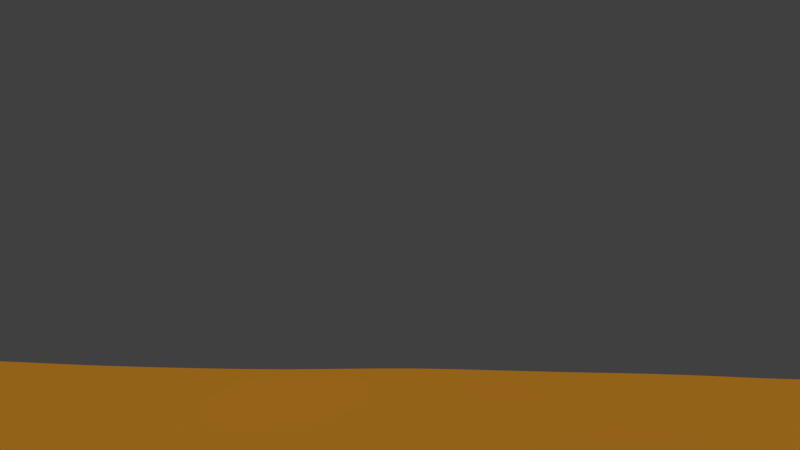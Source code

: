 # Source: graveyard.blend  (saved by Blender 2.78.0; exported with 4.5.12 LTS)
import bpy
from mathutils import Matrix  # noqa: F401  (used for matrix-valued properties, if any)

bpy.ops.wm.read_factory_settings(use_empty=True)
scene = bpy.context.scene
scene.name = 'Scene'

# ---- collections
col_collection_1 = bpy.data.collections.new('Collection 1'); scene.collection.children.link(col_collection_1)
col_collection_1.hide_render = True
col_collection_1.hide_viewport = True
col_collection_2 = bpy.data.collections.new('Collection 2'); scene.collection.children.link(col_collection_2)

# ---- materials (node trees are filled in below, after node groups)
mat_material_001 = bpy.data.materials.new('Material.001')
mat_material_001.alpha_threshold = 0.0
mat_material_001.diffuse_color = (0.7992, 0.8, 0.619, 1.0)
mat_material_001.roughness = 0.5
mat_material_002 = bpy.data.materials.new('Material.002')
mat_material_002.alpha_threshold = 0.0
mat_material_002.roughness = 0.5
mat_material_003 = bpy.data.materials.new('Material.003')
mat_material_003.alpha_threshold = 0.0
mat_material_003.diffuse_color = (0.8, 0.5592, 0.07723, 1.0)
mat_material_003.roughness = 0.5

# ---- material node trees
mat_material_001.use_nodes = True; mat_material_001.node_tree.nodes.clear()
_N = mat_material_001.node_tree.nodes; _L = mat_material_001.node_tree.links
n0 = _N.new('ShaderNodeOutputMaterial'); n0.name = 'Material Output'; n0.location = (300, 300)
n1 = _N.new('ShaderNodeBsdfDiffuse'); n1.name = 'Diffuse BSDF'; n1.location = (10, 300)
n1.inputs[0].default_value = (0.8, 0.2067, 0.01831, 1.0)
_L.new(n1.outputs[0], n0.inputs[0])
n0.is_active_output = True
mat_material_002.use_nodes = True; mat_material_002.node_tree.nodes.clear()
_N = mat_material_002.node_tree.nodes; _L = mat_material_002.node_tree.links
n0 = _N.new('ShaderNodeOutputMaterial'); n0.name = 'Material Output'; n0.location = (300, 300)
n1 = _N.new('ShaderNodeBsdfDiffuse'); n1.name = 'Diffuse BSDF'; n1.location = (10, 300)
n1.inputs[0].default_value = (0.8, 0.3299, 0.02684, 1.0)
_L.new(n1.outputs[0], n0.inputs[0])
n0.is_active_output = True

# ---- world
world_world = bpy.data.worlds.new('World'); scene.world = world_world
world_world.color = (0.05088, 0.05088, 0.05088)
world_world.use_sun_shadow = False
world_world.sun_shadow_jitter_overblur = 0.0
world_world.cycles.sampling_method = 'MANUAL'

# ---- cameras
cam_camera = bpy.data.cameras.new('Camera')
cam_camera.clip_end = 100.0
cam_camera.lens = 35.0
cam_camera.sensor_width = 32.0
cam_camera.sensor_height = 18.0
cam_camera.ortho_scale = 7.314
cam_camera.dof.focus_distance = 0.0

# ---- lights
light_lamp = bpy.data.lights.new('Lamp', 'POINT')
light_lamp.transmission_factor = 0.0
light_lamp.cutoff_distance = 30.0
light_lamp.energy = 100.0
light_lamp.shadow_buffer_clip_start = 1.001
light_lamp.shadow_soft_size = 0.1
light_lamp.shadow_maximum_resolution = 0.006
light_lamp.use_absolute_resolution = True
light_sun = bpy.data.lights.new('Sun', 'SUN')
light_sun.transmission_factor = 0.0
light_sun.angle = 0.1993
light_sun.energy = 1.0
light_sun.shadow_buffer_clip_start = 0.5
light_sun.shadow_soft_size = 0.1
light_sun.shadow_cascade_max_distance = 1000.0

# ---- meshes
me_plane_005 = bpy.data.meshes.new('Plane.005')
me_plane_005.from_pydata([(-0.2444, 6.618, 0.0), (0.2444, 6.618, 0.0), (-0.2444, 10.43, 0.0), (0.2444, 10.43, 0.0), (-0.08147, 6.618, 0.0), (0.08147, 6.618, 0.0), (0.08147, 10.07, 0.0), (-0.08147, 10.07, 0.0), (-0.2444, 6.944, 0.0), (-0.2444, 6.781, 0.0), (0.2444, 6.781, 0.0), (0.2444, 6.944, 0.0), (-0.08147, 6.781, 0.0), (-0.08147, 6.944, 0.0), (0.08147, 6.781, 0.0), (0.08147, 6.944, 0.0), (-2.994, 6.618, 0.0), (-2.994, 6.944, 0.0), (-2.691, 6.781, 0.0), (2.854, 6.618, 0.0), (2.433, 6.781, 0.0), (2.854, 6.944, 0.0), (-0.2444, 2.36, 0.0), (0.2444, 2.36, 0.0), (-0.08147, 2.36, 0.0), (0.08147, 2.36, 0.0), (-0.2444, 2.176, 0.0), (0.2444, 2.176, 0.0), (-0.08147, 2.176, 0.0), (0.08147, 2.176, 0.0), (-1.086, 1.721, 0.0), (1.086, 1.721, 0.0), (-0.3619, 1.721, 0.0), (0.3619, 1.721, 0.0), (-1.086, 0.3225, 0.0), (1.086, 0.3225, 0.0), (-0.3619, 0.3225, 0.0), (0.3619, 0.3225, 0.0), (-1.939, 0.196, 0.0), (1.939, 0.196, 0.0), (-0.6464, 0.196, 0.0), (0.6464, 0.196, 0.0), (-1.939, -4.768e-07, 0.0), (1.939, -4.768e-07, 0.0), (-0.6464, -4.768e-07, 0.0), (0.6464, -4.768e-07, 0.0), (-0.2444, 6.781, 0.6747), (-0.2444, 6.618, 0.6747), (0.08147, 6.618, 0.6747), (0.2444, 6.618, 0.6747), (0.2444, 6.944, 0.6747), (0.2444, 10.43, 0.6747), (-0.08147, 10.07, 0.6747), (-0.2444, 10.43, 0.6747), (-0.08147, 6.618, 0.6747), (0.08147, 10.07, 0.6747), (-0.08147, 6.944, 0.6747), (0.08147, 6.944, 0.6747), (-0.2444, 6.944, 0.6747), (0.2444, 6.781, 0.6747), (-0.08147, 6.781, 0.6747), (0.08147, 6.781, 0.6747), (-2.691, 6.781, 0.6747), (-2.994, 6.618, 0.6747), (-2.994, 6.944, 0.6747), (2.854, 6.618, 0.6747), (2.433, 6.781, 0.6747), (2.854, 6.944, 0.6747), (0.08147, 2.36, 0.6747), (0.2444, 2.36, 0.6747), (-0.2444, 2.36, 0.6747), (-0.08147, 2.36, 0.6747), (0.08147, 2.176, 0.6747), (0.2444, 2.176, 0.6747), (-0.2444, 2.176, 0.6747), (-0.08147, 2.176, 0.6747), (0.3619, 1.721, 0.6747), (1.086, 1.721, 0.6747), (-1.086, 1.721, 0.6747), (-0.3619, 1.721, 0.6747), (0.3619, 0.3225, 0.6747), (1.086, 0.3225, 0.6747), (-1.086, 0.3225, 0.6747), (-0.3619, 0.3225, 0.6747), (0.6464, 0.196, 0.6747), (1.939, 0.196, 0.6747), (-1.939, 0.196, 0.6747), (-0.6464, 0.196, 0.6747), (0.6464, -4.768e-07, 0.6747), (1.939, -4.768e-07, 0.6747), (-1.939, -4.768e-07, 0.6747), (-0.6464, -4.768e-07, 0.6747)], [], [(15, 6, 3, 11), (8, 2, 7, 13), (13, 7, 6, 15), (4, 12, 14, 5), (12, 13, 15, 14), (0, 9, 12, 4), (9, 8, 13, 12), (5, 14, 10, 1), (14, 15, 11, 10), (9, 18, 17, 8), (0, 16, 18, 9), (11, 21, 20, 10), (10, 20, 19, 1), (5, 25, 24, 4), (4, 24, 22, 0), (1, 23, 25, 5), (25, 29, 28, 24), (24, 28, 26, 22), (23, 27, 29, 25), (29, 33, 32, 28), (28, 32, 30, 26), (27, 31, 33, 29), (33, 37, 36, 32), (32, 36, 34, 30), (31, 35, 37, 33), (37, 41, 40, 36), (36, 40, 38, 34), (35, 39, 41, 37), (41, 45, 44, 40), (40, 44, 42, 38), (39, 43, 45, 41), (57, 50, 51, 55), (58, 56, 52, 53), (56, 57, 55, 52), (54, 48, 61, 60), (60, 61, 57, 56), (47, 54, 60, 46), (46, 60, 56, 58), (48, 49, 59, 61), (61, 59, 50, 57), (46, 58, 64, 62), (47, 46, 62, 63), (50, 59, 66, 67), (59, 49, 65, 66), (48, 54, 71, 68), (54, 47, 70, 71), (49, 48, 68, 69), (68, 71, 75, 72), (71, 70, 74, 75), (69, 68, 72, 73), (72, 75, 79, 76), (75, 74, 78, 79), (73, 72, 76, 77), (76, 79, 83, 80), (79, 78, 82, 83), (77, 76, 80, 81), (80, 83, 87, 84), (83, 82, 86, 87), (81, 80, 84, 85), (84, 87, 91, 88), (87, 86, 90, 91), (85, 84, 88, 89), (3, 6, 55, 51), (1, 19, 65, 49), (30, 34, 82, 78), (27, 23, 69, 73), (38, 42, 90, 86), (6, 7, 52, 55), (35, 31, 77, 81), (43, 39, 85, 89), (2, 8, 58, 53), (18, 16, 63, 62), (17, 18, 62, 64), (0, 22, 70, 47), (26, 30, 78, 74), (23, 1, 49, 69), (34, 38, 86, 82), (8, 17, 64, 58), (31, 27, 73, 77), (39, 35, 81, 85), (16, 0, 47, 63), (45, 43, 89, 88), (11, 3, 51, 50), (19, 20, 66, 65), (42, 44, 91, 90), (7, 2, 53, 52), (20, 21, 67, 66), (44, 45, 88, 91), (21, 11, 50, 67), (22, 26, 74, 70)])
me_plane_005.materials.append(mat_material_001)
me_plane_005.use_remesh_preserve_volume = False
me_plane_005.use_remesh_preserve_attributes = False
me_plane_005.use_mirror_vertex_groups = False
me_plane_005.update()
me_plane_004 = bpy.data.meshes.new('Plane.004')
me_plane_004.from_pydata([(-0.2064, 5.413, 5.978e-05), (0.2825, 5.413, 5.978e-05), (-0.2064, 9.225, 5.978e-05), (0.2825, 9.225, 5.978e-05), (-0.04341, 5.413, 5.978e-05), (0.1195, 5.413, 5.978e-05), (0.1195, 9.225, 5.978e-05), (-0.04341, 9.225, 5.978e-05), (-0.2064, 5.739, 5.978e-05), (-0.2064, 5.602, 5.978e-05), (0.2825, 5.602, 5.978e-05), (0.2825, 5.739, 5.978e-05), (-0.04341, 5.602, 5.978e-05), (-0.04341, 5.739, 5.978e-05), (0.1195, 5.602, 5.978e-05), (0.1195, 5.739, 5.978e-05), (-2.538, 5.413, 5.978e-05), (-2.538, 5.739, 5.978e-05), (-2.538, 5.602, 5.978e-05), (2.521, 5.413, 5.978e-05), (2.521, 5.602, 5.978e-05), (2.521, 5.739, 5.978e-05), (-0.2064, 0.9707, 5.978e-05), (0.2825, 0.9707, 5.978e-05), (-0.04341, 0.9707, 5.978e-05), (0.1195, 0.9707, 5.978e-05), (-0.2064, 0.9707, 5.978e-05), (0.2825, 0.9707, 5.978e-05), (-0.04341, 0.9707, 5.978e-05), (0.1195, 0.9707, 5.978e-05), (-1.047, 0.5158, 5.978e-05), (1.124, 0.5158, 5.978e-05), (-1.047, 0.342, 5.978e-05), (1.124, 0.342, 5.978e-05), (-1.901, 0.2154, 5.978e-05), (1.977, 0.2154, 5.978e-05), (-1.901, 0.01948, 5.978e-05), (1.977, 0.01948, 5.978e-05), (-0.6084, 0.01948, 5.978e-05), (0.6845, 0.01948, 5.978e-05), (-0.2064, 5.542, 5.978e-05), (0.2825, 5.542, 5.978e-05), (-0.04341, 5.542, 5.978e-05), (0.1195, 5.542, 5.978e-05), (-2.538, 5.542, 5.978e-05), (2.521, 5.542, 5.978e-05), (-0.2064, 5.542, 0.7076), (-0.2064, 5.413, 0.7076), (0.1195, 5.413, 0.7076), (0.2825, 5.413, 0.7076), (0.2825, 5.739, 0.7076), (0.2825, 9.225, 0.7076), (-0.04341, 9.225, 0.7076), (-0.2064, 9.225, 0.7076), (-0.04341, 5.413, 0.7076), (0.1195, 9.225, 0.7076), (-0.04341, 5.739, 0.7076), (0.1195, 5.739, 0.7076), (-0.2064, 5.739, 0.7076), (-0.2064, 5.602, 0.7076), (0.2825, 5.602, 0.7076), (-0.04341, 5.602, 0.7076), (0.1195, 5.602, 0.7076), (-2.538, 5.542, 0.7076), (-2.538, 5.413, 0.7076), (-2.538, 5.739, 0.7076), (-2.538, 5.602, 0.7076), (2.521, 5.602, 0.7076), (2.521, 5.739, 0.7076), (2.521, 5.413, 0.7076), (0.1195, 0.9707, 0.7076), (0.2825, 0.9707, 0.7076), (-0.2064, 0.9707, 0.7076), (-0.04341, 0.9707, 0.7076), (0.1195, 0.9707, 0.7076), (0.2825, 0.9707, 0.7076), (-0.2064, 0.9707, 0.7076), (-0.04341, 0.9707, 0.7076), (0.3999, 0.5158, 0.7076), (1.124, 0.5158, 0.7076), (-1.047, 0.5158, 0.7076), (-0.3238, 0.5158, 0.7076), (0.3999, 0.342, 0.7076), (1.124, 0.342, 0.7076), (-1.047, 0.342, 0.7076), (-0.3238, 0.342, 0.7076), (0.6845, 0.2154, 0.7076), (1.977, 0.2154, 0.7076), (-1.901, 0.2154, 0.7076), (-0.6084, 0.2154, 0.7076), (0.6845, 0.01948, 0.7076), (1.977, 0.01948, 0.7076), (-1.901, 0.01948, 0.7076), (-0.6084, 0.01948, 0.7076), (0.2825, 5.542, 0.7076), (-0.04341, 5.542, 0.7076), (0.1195, 5.542, 0.7076), (2.521, 5.542, 0.7076)], [], [(35, 33, 83, 87), (27, 29, 74, 75), (2, 8, 58, 53), (40, 44, 63, 46), (31, 27, 75, 79), (18, 9, 59, 66), (32, 34, 88, 84), (23, 1, 49, 71), (6, 15, 57, 55), (45, 41, 94, 97), (26, 30, 80, 76), (25, 24, 28, 29), (24, 22, 26, 28), (23, 25, 29, 27), (17, 18, 66, 65), (0, 22, 72, 47), (13, 7, 52, 56), (19, 45, 97, 69), (44, 16, 64, 63), (24, 4, 54, 73), (3, 6, 55, 51), (5, 25, 70, 48), (4, 5, 48, 54), (14, 10, 60, 62), (22, 24, 73, 72), (7, 2, 53, 52), (37, 35, 87, 91), (9, 12, 61, 59), (33, 31, 79, 83), (57, 50, 51, 55), (58, 56, 52, 53), (47, 46, 63, 64), (61, 62, 57, 56), (59, 61, 56, 58), (62, 60, 50, 57), (59, 58, 65, 66), (50, 60, 67, 68), (94, 49, 69, 97), (54, 47, 72, 73), (49, 48, 70, 71), (74, 77, 81, 78), (77, 76, 80, 81), (75, 74, 78, 79), (78, 81, 85, 82), (81, 80, 84, 85), (79, 78, 82, 83), (82, 85, 89, 86), (85, 84, 88, 89), (83, 82, 86, 87), (86, 89, 93, 90), (89, 88, 92, 93), (87, 86, 90, 91), (48, 49, 94, 96), (47, 54, 95, 46), (54, 48, 96, 95), (8, 17, 65, 58), (41, 43, 96, 94), (28, 26, 76, 77), (39, 37, 91, 90), (16, 0, 47, 64), (42, 40, 46, 95), (29, 28, 77, 74), (36, 38, 93, 92), (20, 21, 68, 67), (43, 42, 95, 96), (38, 39, 90, 93), (21, 11, 50, 68), (10, 20, 67, 60), (12, 14, 62, 61), (1, 19, 69, 49), (30, 32, 84, 80), (15, 13, 56, 57), (34, 36, 92, 88), (11, 3, 51, 50), (25, 23, 71, 70)])
_ca = me_plane_004.color_attributes.new('Col', 'BYTE_COLOR', 'CORNER')
_ca.data.foreach_set('color', [1.0, 1.0, 1.0, 1.0, 1.0, 1.0, 1.0, 1.0, 1.0, 1.0, 1.0, 1.0, 1.0, 1.0, 1.0, 1.0, 1.0, 1.0, 1.0, 1.0, 1.0, 1.0, 1.0, 1.0, 1.0, 1.0, 1.0, 1.0, 1.0, 1.0, 1.0, 1.0, 1.0, 1.0, 1.0, 1.0, 1.0, 1.0, 1.0, 1.0, 1.0, 1.0, 1.0, 1.0, 1.0, 1.0, 1.0, 1.0, 1.0, 1.0, 1.0, 1.0, 1.0, 1.0, 1.0, 1.0, 1.0, 1.0, 1.0, 1.0, 1.0, 1.0, 1.0, 1.0, 1.0, 1.0, 1.0, 1.0, 1.0, 1.0, 1.0, 1.0, 1.0, 1.0, 1.0, 1.0, 1.0, 1.0, 1.0, 1.0, 1.0, 1.0, 1.0, 1.0, 1.0, 1.0, 1.0, 1.0, 1.0, 1.0, 1.0, 1.0, 1.0, 1.0, 1.0, 1.0, 1.0, 1.0, 1.0, 1.0, 1.0, 1.0, 1.0, 1.0, 1.0, 1.0, 1.0, 1.0, 1.0, 1.0, 1.0, 1.0, 1.0, 1.0, 1.0, 1.0, 1.0, 1.0, 1.0, 1.0, 1.0, 1.0, 1.0, 1.0, 1.0, 1.0, 1.0, 1.0, 1.0, 1.0, 1.0, 1.0, 1.0, 1.0, 1.0, 1.0, 1.0, 1.0, 1.0, 1.0, 1.0, 1.0, 1.0, 1.0, 1.0, 1.0, 1.0, 1.0, 1.0, 1.0, 1.0, 1.0, 1.0, 1.0, 1.0, 1.0, 1.0, 1.0, 1.0, 1.0, 1.0, 1.0, 1.0, 1.0, 1.0, 1.0, 1.0, 1.0, 1.0, 1.0, 1.0, 1.0, 1.0, 1.0, 1.0, 1.0, 1.0, 1.0, 1.0, 1.0, 1.0, 1.0, 1.0, 1.0, 1.0, 1.0, 1.0, 1.0, 1.0, 1.0, 1.0, 1.0, 1.0, 1.0, 1.0, 1.0, 1.0, 1.0, 1.0, 1.0, 1.0, 1.0, 1.0, 1.0, 1.0, 1.0, 1.0, 1.0, 1.0, 1.0, 1.0, 1.0, 1.0, 1.0, 1.0, 1.0, 1.0, 1.0, 1.0, 1.0, 1.0, 1.0, 1.0, 1.0, 1.0, 1.0, 1.0, 1.0, 1.0, 1.0, 1.0, 1.0, 1.0, 1.0, 1.0, 1.0, 1.0, 1.0, 1.0, 1.0, 1.0, 1.0, 1.0, 1.0, 1.0, 1.0, 1.0, 1.0, 1.0, 1.0, 1.0, 1.0, 1.0, 1.0, 1.0, 1.0, 1.0, 1.0, 1.0, 1.0, 1.0, 1.0, 1.0, 1.0, 1.0, 1.0, 1.0, 1.0, 1.0, 1.0, 1.0, 1.0, 1.0, 1.0, 1.0, 1.0, 1.0, 1.0, 1.0, 1.0, 1.0, 1.0, 1.0, 1.0, 1.0, 1.0, 1.0, 1.0, 1.0, 1.0, 1.0, 1.0, 1.0, 1.0, 1.0, 1.0, 1.0, 1.0, 1.0, 1.0, 1.0, 1.0, 1.0, 1.0, 1.0, 1.0, 1.0, 1.0, 1.0, 1.0, 1.0, 1.0, 1.0, 1.0, 1.0, 1.0, 1.0, 1.0, 1.0, 1.0, 1.0, 1.0, 1.0, 1.0, 1.0, 1.0, 1.0, 1.0, 1.0, 1.0, 1.0, 1.0, 1.0, 1.0, 1.0, 1.0, 1.0, 1.0, 1.0, 1.0, 1.0, 1.0, 1.0, 1.0, 1.0, 1.0, 1.0, 1.0, 1.0, 1.0, 1.0, 1.0, 1.0, 1.0, 1.0, 1.0, 1.0, 1.0, 1.0, 1.0, 1.0, 1.0, 1.0, 1.0, 1.0, 1.0, 1.0, 1.0, 1.0, 1.0, 1.0, 1.0, 1.0, 1.0, 1.0, 1.0, 1.0, 1.0, 1.0, 1.0, 1.0, 1.0, 1.0, 1.0, 1.0, 1.0, 1.0, 1.0, 1.0, 1.0, 1.0, 1.0, 1.0, 1.0, 1.0, 1.0, 1.0, 1.0, 1.0, 1.0, 1.0, 1.0, 1.0, 1.0, 1.0, 1.0, 1.0, 1.0, 1.0, 1.0, 1.0, 1.0, 1.0, 1.0, 1.0, 1.0, 1.0, 1.0, 1.0, 1.0, 1.0, 1.0, 1.0, 1.0, 1.0, 1.0, 1.0, 1.0, 1.0, 1.0, 1.0, 1.0, 1.0, 1.0, 1.0, 1.0, 1.0, 1.0, 1.0, 1.0, 1.0, 1.0, 1.0, 1.0, 1.0, 1.0, 1.0, 1.0, 1.0, 1.0, 1.0, 1.0, 1.0, 1.0, 1.0, 1.0, 1.0, 1.0, 1.0, 1.0, 1.0, 1.0, 1.0, 1.0, 1.0, 1.0, 1.0, 1.0, 1.0, 1.0, 1.0, 1.0, 1.0, 1.0, 1.0, 1.0, 1.0, 1.0, 1.0, 1.0, 1.0, 1.0, 1.0, 1.0, 1.0, 1.0, 1.0, 1.0, 1.0, 1.0, 1.0, 1.0, 1.0, 1.0, 1.0, 1.0, 1.0, 1.0, 1.0, 1.0, 1.0, 1.0, 1.0, 1.0, 1.0, 1.0, 1.0, 1.0, 1.0, 1.0, 1.0, 1.0, 1.0, 1.0, 1.0, 1.0, 1.0, 1.0, 1.0, 1.0, 1.0, 1.0, 1.0, 1.0, 1.0, 1.0, 1.0, 1.0, 1.0, 1.0, 1.0, 1.0, 1.0, 1.0, 1.0, 1.0, 1.0, 1.0, 1.0, 1.0, 1.0, 1.0, 1.0, 1.0, 1.0, 1.0, 1.0, 1.0, 1.0, 1.0, 1.0, 1.0, 1.0, 1.0, 1.0, 1.0, 1.0, 1.0, 1.0, 1.0, 1.0, 1.0, 1.0, 1.0, 1.0, 1.0, 1.0, 1.0, 1.0, 1.0, 1.0, 1.0, 1.0, 1.0, 1.0, 1.0, 1.0, 1.0, 1.0, 1.0, 1.0, 1.0, 1.0, 1.0, 1.0, 1.0, 1.0, 1.0, 1.0, 1.0, 1.0, 1.0, 1.0, 1.0, 1.0, 1.0, 1.0, 1.0, 1.0, 1.0, 1.0, 1.0, 1.0, 1.0, 1.0, 1.0, 1.0, 1.0, 1.0, 1.0, 1.0, 1.0, 1.0, 1.0, 1.0, 1.0, 1.0, 1.0, 1.0, 1.0, 1.0, 1.0, 1.0, 1.0, 1.0, 1.0, 1.0, 1.0, 1.0, 1.0, 1.0, 1.0, 1.0, 1.0, 1.0, 1.0, 1.0, 1.0, 1.0, 1.0, 1.0, 1.0, 1.0, 1.0, 1.0, 1.0, 1.0, 1.0, 1.0, 1.0, 1.0, 1.0, 1.0, 1.0, 1.0, 1.0, 1.0, 1.0, 1.0, 1.0, 1.0, 1.0, 1.0, 1.0, 1.0, 1.0, 1.0, 1.0, 1.0, 1.0, 1.0, 1.0, 1.0, 1.0, 1.0, 1.0, 1.0, 1.0, 1.0, 1.0, 1.0, 1.0, 1.0, 1.0, 1.0, 1.0, 1.0, 1.0, 1.0, 1.0, 1.0, 1.0, 1.0, 1.0, 1.0, 1.0, 1.0, 1.0, 1.0, 1.0, 1.0, 1.0, 1.0, 1.0, 1.0, 1.0, 1.0, 1.0, 1.0, 1.0, 1.0, 1.0, 1.0, 1.0, 1.0, 1.0, 1.0, 1.0, 1.0, 1.0, 1.0, 1.0, 1.0, 1.0, 1.0, 1.0, 1.0, 1.0, 1.0, 1.0, 1.0, 1.0, 1.0, 1.0, 1.0, 1.0, 1.0, 1.0, 1.0, 1.0, 1.0, 1.0, 1.0, 1.0, 1.0, 1.0, 1.0, 1.0, 1.0, 1.0, 1.0, 1.0, 1.0, 1.0, 1.0, 1.0, 1.0, 1.0, 1.0, 1.0, 1.0, 1.0, 1.0, 1.0, 1.0, 1.0, 1.0, 1.0, 1.0, 1.0, 1.0, 1.0, 1.0, 1.0, 1.0, 1.0, 1.0, 1.0, 1.0, 1.0, 1.0, 1.0, 1.0, 1.0, 1.0, 1.0, 1.0, 1.0, 1.0, 1.0, 1.0, 1.0, 1.0, 1.0, 1.0, 1.0, 1.0, 1.0, 1.0, 1.0, 1.0, 1.0, 1.0, 1.0, 1.0, 1.0, 1.0, 1.0, 1.0, 1.0, 1.0, 1.0, 1.0, 1.0, 1.0, 1.0, 1.0, 1.0, 1.0, 1.0, 1.0, 1.0, 1.0, 1.0, 1.0, 1.0, 1.0, 1.0, 1.0, 1.0, 1.0, 1.0, 1.0, 1.0, 1.0, 1.0, 1.0, 1.0, 1.0, 1.0, 1.0, 1.0, 1.0, 1.0, 1.0, 1.0, 1.0, 1.0, 1.0, 1.0, 1.0, 1.0, 1.0, 1.0, 1.0, 1.0, 1.0, 1.0, 1.0, 1.0, 1.0, 1.0, 1.0, 1.0, 1.0, 1.0, 1.0, 1.0, 1.0, 1.0, 1.0, 1.0, 1.0, 1.0, 1.0, 1.0, 1.0, 1.0, 1.0, 1.0, 1.0, 1.0, 1.0, 1.0, 1.0, 1.0, 1.0, 1.0, 1.0, 1.0, 1.0, 1.0, 1.0, 1.0, 1.0, 1.0, 1.0, 1.0, 1.0, 1.0, 1.0, 1.0, 1.0, 1.0, 1.0, 1.0, 1.0, 1.0, 1.0, 1.0, 1.0, 1.0, 1.0, 1.0, 1.0, 1.0, 1.0, 1.0, 1.0, 1.0, 1.0, 1.0, 1.0, 1.0, 1.0, 1.0, 1.0, 1.0, 1.0, 1.0, 1.0, 1.0, 1.0, 1.0, 1.0, 1.0, 1.0, 1.0, 1.0, 1.0, 1.0, 1.0, 1.0, 1.0, 1.0, 1.0, 1.0, 1.0, 1.0, 1.0, 1.0, 1.0, 1.0, 1.0, 1.0, 1.0, 1.0, 1.0, 1.0, 1.0, 1.0, 1.0, 1.0, 1.0, 1.0, 1.0, 1.0, 1.0, 1.0, 1.0, 1.0, 1.0, 1.0, 1.0, 1.0, 1.0, 1.0, 1.0, 1.0, 1.0, 1.0, 1.0, 1.0, 1.0, 1.0, 1.0, 1.0, 1.0, 1.0, 1.0, 1.0, 1.0, 1.0, 1.0, 1.0, 1.0, 1.0, 1.0, 1.0, 1.0, 1.0, 1.0, 1.0, 1.0, 1.0, 1.0, 1.0, 1.0, 1.0, 1.0, 1.0, 1.0, 1.0, 1.0, 1.0, 1.0, 1.0, 1.0, 1.0, 1.0, 1.0, 1.0, 1.0, 1.0, 1.0, 1.0, 1.0, 1.0, 1.0, 1.0, 1.0, 1.0, 1.0, 1.0, 1.0, 1.0, 1.0, 1.0, 1.0, 1.0, 1.0, 1.0, 1.0, 1.0, 1.0, 1.0, 1.0, 1.0, 1.0, 1.0, 1.0, 1.0, 1.0, 1.0, 1.0, 1.0, 1.0, 1.0, 1.0, 1.0, 1.0, 1.0, 1.0, 1.0, 1.0, 1.0, 1.0, 1.0, 1.0, 1.0, 1.0, 1.0, 1.0, 1.0, 1.0, 1.0, 1.0, 1.0, 1.0, 1.0, 1.0, 1.0, 1.0, 1.0, 1.0, 1.0, 1.0, 1.0, 1.0, 1.0, 1.0, 1.0, 1.0, 1.0, 1.0, 1.0, 1.0, 1.0, 1.0, 1.0, 1.0, 1.0, 1.0, 1.0, 1.0, 1.0, 1.0, 1.0, 1.0, 1.0, 1.0, 1.0, 1.0, 1.0, 1.0, 1.0, 1.0, 1.0, 1.0, 1.0, 1.0, 1.0, 1.0, 1.0, 1.0, 1.0, 1.0, 1.0, 1.0, 1.0, 1.0, 1.0, 1.0, 1.0, 1.0, 1.0, 1.0, 1.0, 1.0, 1.0, 1.0, 1.0, 1.0, 1.0, 1.0, 1.0, 1.0, 1.0, 1.0, 1.0, 1.0, 1.0, 1.0, 1.0, 1.0, 1.0, 1.0, 1.0, 1.0, 1.0, 1.0, 1.0, 1.0, 1.0, 1.0, 1.0, 1.0, 1.0, 1.0, 1.0, 1.0, 1.0, 1.0, 1.0, 1.0, 1.0, 1.0, 1.0, 1.0, 1.0, 1.0, 1.0, 1.0, 1.0, 1.0, 1.0, 1.0, 1.0, 1.0, 1.0, 1.0, 1.0, 1.0, 1.0, 1.0, 1.0, 1.0, 1.0, 1.0, 1.0])
me_plane_004.materials.append(mat_material_001)
me_plane_004.use_remesh_preserve_volume = False
me_plane_004.use_remesh_preserve_attributes = False
me_plane_004.use_mirror_vertex_groups = False
me_plane_004.update()
me_plane_003 = bpy.data.meshes.new('Plane.003')
me_plane_003.from_pydata([(-0.2064, 6.127, 5.978e-05), (0.2825, 6.127, 5.978e-05), (-0.2064, 9.939, 5.978e-05), (0.2825, 9.939, 5.978e-05), (-0.04341, 6.127, 5.978e-05), (0.1195, 6.127, 5.978e-05), (0.1195, 9.939, 5.978e-05), (-0.04341, 9.939, 5.978e-05), (-0.2064, 6.453, 5.978e-05), (-0.2064, 6.316, 5.978e-05), (0.2825, 6.316, 5.978e-05), (0.2825, 6.453, 5.978e-05), (-0.04341, 6.316, 5.978e-05), (-0.04341, 6.453, 5.978e-05), (0.1195, 6.316, 5.978e-05), (0.1195, 6.453, 5.978e-05), (-3.273, 6.127, 5.978e-05), (-3.273, 6.453, 5.978e-05), (-3.273, 6.316, 5.978e-05), (3.052, 6.127, 5.978e-05), (3.052, 6.316, 5.978e-05), (3.052, 6.453, 5.978e-05), (-0.2064, 1.685, 5.978e-05), (0.2825, 1.685, 5.978e-05), (-0.04341, 1.685, 5.978e-05), (0.1195, 1.685, 5.978e-05), (-0.2064, 1.685, 5.978e-05), (0.2825, 1.685, 5.978e-05), (-0.04341, 1.685, 5.978e-05), (0.1195, 1.685, 5.978e-05), (-1.047, 1.23, 5.978e-05), (1.124, 1.23, 5.978e-05), (-1.047, 0.342, 5.978e-05), (1.124, 0.342, 5.978e-05), (-1.901, 0.2154, 5.978e-05), (1.977, 0.2154, 5.978e-05), (-1.901, 0.01948, 5.978e-05), (1.977, 0.01948, 5.978e-05), (-0.6084, 0.01948, 5.978e-05), (0.6845, 0.01948, 5.978e-05), (-0.2064, 6.256, 5.978e-05), (0.2825, 6.256, 5.978e-05), (-0.04341, 6.256, 5.978e-05), (0.1195, 6.256, 5.978e-05), (-3.273, 6.256, 5.978e-05), (3.052, 6.256, 5.978e-05), (-0.2064, 6.256, 0.5681), (-0.2064, 6.127, 0.5681), (0.1195, 6.127, 0.5681), (0.2825, 6.127, 0.5681), (0.2825, 6.453, 0.5681), (0.2825, 9.939, 0.5681), (-0.04341, 9.939, 0.5681), (-0.2064, 9.939, 0.5681), (-0.04341, 6.127, 0.5681), (0.1195, 9.939, 0.5681), (-0.04341, 6.453, 0.5681), (0.1195, 6.453, 0.5681), (-0.2064, 6.453, 0.5681), (-0.2064, 6.316, 0.5681), (0.2825, 6.316, 0.5681), (-0.04341, 6.316, 0.5681), (0.1195, 6.316, 0.5681), (-3.273, 6.256, 0.5681), (-3.273, 6.127, 0.5681), (-3.273, 6.453, 0.5681), (-3.273, 6.316, 0.5681), (3.052, 6.316, 0.5681), (3.052, 6.453, 0.5681), (3.052, 6.127, 0.5681), (0.1195, 1.685, 0.5681), (0.2825, 1.685, 0.5681), (-0.2064, 1.685, 0.5681), (-0.04341, 1.685, 0.5681), (0.1195, 1.685, 0.5681), (0.2825, 1.685, 0.5681), (-0.2064, 1.685, 0.5681), (-0.04341, 1.685, 0.5681), (0.3999, 1.23, 0.5681), (1.124, 1.23, 0.5681), (-1.047, 1.23, 0.5681), (-0.3238, 1.23, 0.5681), (0.3999, 0.342, 0.5681), (1.124, 0.342, 0.5681), (-1.047, 0.342, 0.5681), (-0.3238, 0.342, 0.5681), (0.6845, 0.2154, 0.5681), (1.977, 0.2154, 0.5681), (-1.901, 0.2154, 0.5681), (-0.6084, 0.2154, 0.5681), (0.6845, 0.01948, 0.5681), (1.977, 0.01948, 0.5681), (-1.901, 0.01948, 0.5681), (-0.6084, 0.01948, 0.5681), (0.2825, 6.256, 0.5681), (-0.04341, 6.256, 0.5681), (0.1195, 6.256, 0.5681), (3.052, 6.256, 0.5681)], [], [(35, 33, 83, 87), (27, 29, 74, 75), (2, 8, 58, 53), (40, 44, 63, 46), (31, 27, 75, 79), (18, 9, 59, 66), (32, 34, 88, 84), (23, 1, 49, 71), (6, 15, 57, 55), (45, 41, 94, 97), (26, 30, 80, 76), (25, 24, 28, 29), (24, 22, 26, 28), (23, 25, 29, 27), (17, 18, 66, 65), (0, 22, 72, 47), (13, 7, 52, 56), (19, 45, 97, 69), (44, 16, 64, 63), (24, 4, 54, 73), (3, 6, 55, 51), (5, 25, 70, 48), (4, 5, 48, 54), (14, 10, 60, 62), (22, 24, 73, 72), (7, 2, 53, 52), (37, 35, 87, 91), (9, 12, 61, 59), (33, 31, 79, 83), (57, 50, 51, 55), (58, 56, 52, 53), (47, 46, 63, 64), (61, 62, 57, 56), (59, 61, 56, 58), (62, 60, 50, 57), (59, 58, 65, 66), (50, 60, 67, 68), (94, 49, 69, 97), (54, 47, 72, 73), (49, 48, 70, 71), (74, 77, 81, 78), (77, 76, 80, 81), (75, 74, 78, 79), (78, 81, 85, 82), (81, 80, 84, 85), (79, 78, 82, 83), (82, 85, 89, 86), (85, 84, 88, 89), (83, 82, 86, 87), (86, 89, 93, 90), (89, 88, 92, 93), (87, 86, 90, 91), (48, 49, 94, 96), (47, 54, 95, 46), (54, 48, 96, 95), (8, 17, 65, 58), (41, 43, 96, 94), (28, 26, 76, 77), (39, 37, 91, 90), (16, 0, 47, 64), (42, 40, 46, 95), (29, 28, 77, 74), (36, 38, 93, 92), (20, 21, 68, 67), (43, 42, 95, 96), (38, 39, 90, 93), (21, 11, 50, 68), (10, 20, 67, 60), (12, 14, 62, 61), (1, 19, 69, 49), (30, 32, 84, 80), (15, 13, 56, 57), (34, 36, 92, 88), (11, 3, 51, 50), (25, 23, 71, 70)])
_ca = me_plane_003.color_attributes.new('Col', 'BYTE_COLOR', 'CORNER')
_ca.data.foreach_set('color', [1.0, 1.0, 1.0, 1.0, 1.0, 1.0, 1.0, 1.0, 1.0, 1.0, 1.0, 1.0, 1.0, 1.0, 1.0, 1.0, 1.0, 1.0, 1.0, 1.0, 1.0, 1.0, 1.0, 1.0, 1.0, 1.0, 1.0, 1.0, 1.0, 1.0, 1.0, 1.0, 1.0, 1.0, 1.0, 1.0, 1.0, 1.0, 1.0, 1.0, 1.0, 1.0, 1.0, 1.0, 1.0, 1.0, 1.0, 1.0, 1.0, 1.0, 1.0, 1.0, 1.0, 1.0, 1.0, 1.0, 1.0, 1.0, 1.0, 1.0, 1.0, 1.0, 1.0, 1.0, 1.0, 1.0, 1.0, 1.0, 1.0, 1.0, 1.0, 1.0, 1.0, 1.0, 1.0, 1.0, 1.0, 1.0, 1.0, 1.0, 1.0, 1.0, 1.0, 1.0, 1.0, 1.0, 1.0, 1.0, 1.0, 1.0, 1.0, 1.0, 1.0, 1.0, 1.0, 1.0, 1.0, 1.0, 1.0, 1.0, 1.0, 1.0, 1.0, 1.0, 1.0, 1.0, 1.0, 1.0, 1.0, 1.0, 1.0, 1.0, 1.0, 1.0, 1.0, 1.0, 1.0, 1.0, 1.0, 1.0, 1.0, 1.0, 1.0, 1.0, 1.0, 1.0, 1.0, 1.0, 1.0, 1.0, 1.0, 1.0, 1.0, 1.0, 1.0, 1.0, 1.0, 1.0, 1.0, 1.0, 1.0, 1.0, 1.0, 1.0, 1.0, 1.0, 1.0, 1.0, 1.0, 1.0, 1.0, 1.0, 1.0, 1.0, 1.0, 1.0, 1.0, 1.0, 1.0, 1.0, 1.0, 1.0, 1.0, 1.0, 1.0, 1.0, 1.0, 1.0, 1.0, 1.0, 1.0, 1.0, 1.0, 1.0, 1.0, 1.0, 1.0, 1.0, 1.0, 1.0, 1.0, 1.0, 1.0, 1.0, 1.0, 1.0, 1.0, 1.0, 1.0, 1.0, 1.0, 1.0, 1.0, 1.0, 1.0, 1.0, 1.0, 1.0, 1.0, 1.0, 1.0, 1.0, 1.0, 1.0, 1.0, 1.0, 1.0, 1.0, 1.0, 1.0, 1.0, 1.0, 1.0, 1.0, 1.0, 1.0, 1.0, 1.0, 1.0, 1.0, 1.0, 1.0, 1.0, 1.0, 1.0, 1.0, 1.0, 1.0, 1.0, 1.0, 1.0, 1.0, 1.0, 1.0, 1.0, 1.0, 1.0, 1.0, 1.0, 1.0, 1.0, 1.0, 1.0, 1.0, 1.0, 1.0, 1.0, 1.0, 1.0, 1.0, 1.0, 1.0, 1.0, 1.0, 1.0, 1.0, 1.0, 1.0, 1.0, 1.0, 1.0, 1.0, 1.0, 1.0, 1.0, 1.0, 1.0, 1.0, 1.0, 1.0, 1.0, 1.0, 1.0, 1.0, 1.0, 1.0, 1.0, 1.0, 1.0, 1.0, 1.0, 1.0, 1.0, 1.0, 1.0, 1.0, 1.0, 1.0, 1.0, 1.0, 1.0, 1.0, 1.0, 1.0, 1.0, 1.0, 1.0, 1.0, 1.0, 1.0, 1.0, 1.0, 1.0, 1.0, 1.0, 1.0, 1.0, 1.0, 1.0, 1.0, 1.0, 1.0, 1.0, 1.0, 1.0, 1.0, 1.0, 1.0, 1.0, 1.0, 1.0, 1.0, 1.0, 1.0, 1.0, 1.0, 1.0, 1.0, 1.0, 1.0, 1.0, 1.0, 1.0, 1.0, 1.0, 1.0, 1.0, 1.0, 1.0, 1.0, 1.0, 1.0, 1.0, 1.0, 1.0, 1.0, 1.0, 1.0, 1.0, 1.0, 1.0, 1.0, 1.0, 1.0, 1.0, 1.0, 1.0, 1.0, 1.0, 1.0, 1.0, 1.0, 1.0, 1.0, 1.0, 1.0, 1.0, 1.0, 1.0, 1.0, 1.0, 1.0, 1.0, 1.0, 1.0, 1.0, 1.0, 1.0, 1.0, 1.0, 1.0, 1.0, 1.0, 1.0, 1.0, 1.0, 1.0, 1.0, 1.0, 1.0, 1.0, 1.0, 1.0, 1.0, 1.0, 1.0, 1.0, 1.0, 1.0, 1.0, 1.0, 1.0, 1.0, 1.0, 1.0, 1.0, 1.0, 1.0, 1.0, 1.0, 1.0, 1.0, 1.0, 1.0, 1.0, 1.0, 1.0, 1.0, 1.0, 1.0, 1.0, 1.0, 1.0, 1.0, 1.0, 1.0, 1.0, 1.0, 1.0, 1.0, 1.0, 1.0, 1.0, 1.0, 1.0, 1.0, 1.0, 1.0, 1.0, 1.0, 1.0, 1.0, 1.0, 1.0, 1.0, 1.0, 1.0, 1.0, 1.0, 1.0, 1.0, 1.0, 1.0, 1.0, 1.0, 1.0, 1.0, 1.0, 1.0, 1.0, 1.0, 1.0, 1.0, 1.0, 1.0, 1.0, 1.0, 1.0, 1.0, 1.0, 1.0, 1.0, 1.0, 1.0, 1.0, 1.0, 1.0, 1.0, 1.0, 1.0, 1.0, 1.0, 1.0, 1.0, 1.0, 1.0, 1.0, 1.0, 1.0, 1.0, 1.0, 1.0, 1.0, 1.0, 1.0, 1.0, 1.0, 1.0, 1.0, 1.0, 1.0, 1.0, 1.0, 1.0, 1.0, 1.0, 1.0, 1.0, 1.0, 1.0, 1.0, 1.0, 1.0, 1.0, 1.0, 1.0, 1.0, 1.0, 1.0, 1.0, 1.0, 1.0, 1.0, 1.0, 1.0, 1.0, 1.0, 1.0, 1.0, 1.0, 1.0, 1.0, 1.0, 1.0, 1.0, 1.0, 1.0, 1.0, 1.0, 1.0, 1.0, 1.0, 1.0, 1.0, 1.0, 1.0, 1.0, 1.0, 1.0, 1.0, 1.0, 1.0, 1.0, 1.0, 1.0, 1.0, 1.0, 1.0, 1.0, 1.0, 1.0, 1.0, 1.0, 1.0, 1.0, 1.0, 1.0, 1.0, 1.0, 1.0, 1.0, 1.0, 1.0, 1.0, 1.0, 1.0, 1.0, 1.0, 1.0, 1.0, 1.0, 1.0, 1.0, 1.0, 1.0, 1.0, 1.0, 1.0, 1.0, 1.0, 1.0, 1.0, 1.0, 1.0, 1.0, 1.0, 1.0, 1.0, 1.0, 1.0, 1.0, 1.0, 1.0, 1.0, 1.0, 1.0, 1.0, 1.0, 1.0, 1.0, 1.0, 1.0, 1.0, 1.0, 1.0, 1.0, 1.0, 1.0, 1.0, 1.0, 1.0, 1.0, 1.0, 1.0, 1.0, 1.0, 1.0, 1.0, 1.0, 1.0, 1.0, 1.0, 1.0, 1.0, 1.0, 1.0, 1.0, 1.0, 1.0, 1.0, 1.0, 1.0, 1.0, 1.0, 1.0, 1.0, 1.0, 1.0, 1.0, 1.0, 1.0, 1.0, 1.0, 1.0, 1.0, 1.0, 1.0, 1.0, 1.0, 1.0, 1.0, 1.0, 1.0, 1.0, 1.0, 1.0, 1.0, 1.0, 1.0, 1.0, 1.0, 1.0, 1.0, 1.0, 1.0, 1.0, 1.0, 1.0, 1.0, 1.0, 1.0, 1.0, 1.0, 1.0, 1.0, 1.0, 1.0, 1.0, 1.0, 1.0, 1.0, 1.0, 1.0, 1.0, 1.0, 1.0, 1.0, 1.0, 1.0, 1.0, 1.0, 1.0, 1.0, 1.0, 1.0, 1.0, 1.0, 1.0, 1.0, 1.0, 1.0, 1.0, 1.0, 1.0, 1.0, 1.0, 1.0, 1.0, 1.0, 1.0, 1.0, 1.0, 1.0, 1.0, 1.0, 1.0, 1.0, 1.0, 1.0, 1.0, 1.0, 1.0, 1.0, 1.0, 1.0, 1.0, 1.0, 1.0, 1.0, 1.0, 1.0, 1.0, 1.0, 1.0, 1.0, 1.0, 1.0, 1.0, 1.0, 1.0, 1.0, 1.0, 1.0, 1.0, 1.0, 1.0, 1.0, 1.0, 1.0, 1.0, 1.0, 1.0, 1.0, 1.0, 1.0, 1.0, 1.0, 1.0, 1.0, 1.0, 1.0, 1.0, 1.0, 1.0, 1.0, 1.0, 1.0, 1.0, 1.0, 1.0, 1.0, 1.0, 1.0, 1.0, 1.0, 1.0, 1.0, 1.0, 1.0, 1.0, 1.0, 1.0, 1.0, 1.0, 1.0, 1.0, 1.0, 1.0, 1.0, 1.0, 1.0, 1.0, 1.0, 1.0, 1.0, 1.0, 1.0, 1.0, 1.0, 1.0, 1.0, 1.0, 1.0, 1.0, 1.0, 1.0, 1.0, 1.0, 1.0, 1.0, 1.0, 1.0, 1.0, 1.0, 1.0, 1.0, 1.0, 1.0, 1.0, 1.0, 1.0, 1.0, 1.0, 1.0, 1.0, 1.0, 1.0, 1.0, 1.0, 1.0, 1.0, 1.0, 1.0, 1.0, 1.0, 1.0, 1.0, 1.0, 1.0, 1.0, 1.0, 1.0, 1.0, 1.0, 1.0, 1.0, 1.0, 1.0, 1.0, 1.0, 1.0, 1.0, 1.0, 1.0, 1.0, 1.0, 1.0, 1.0, 1.0, 1.0, 1.0, 1.0, 1.0, 1.0, 1.0, 1.0, 1.0, 1.0, 1.0, 1.0, 1.0, 1.0, 1.0, 1.0, 1.0, 1.0, 1.0, 1.0, 1.0, 1.0, 1.0, 1.0, 1.0, 1.0, 1.0, 1.0, 1.0, 1.0, 1.0, 1.0, 1.0, 1.0, 1.0, 1.0, 1.0, 1.0, 1.0, 1.0, 1.0, 1.0, 1.0, 1.0, 1.0, 1.0, 1.0, 1.0, 1.0, 1.0, 1.0, 1.0, 1.0, 1.0, 1.0, 1.0, 1.0, 1.0, 1.0, 1.0, 1.0, 1.0, 1.0, 1.0, 1.0, 1.0, 1.0, 1.0, 1.0, 1.0, 1.0, 1.0, 1.0, 1.0, 1.0, 1.0, 1.0, 1.0, 1.0, 1.0, 1.0, 1.0, 1.0, 1.0, 1.0, 1.0, 1.0, 1.0, 1.0, 1.0, 1.0, 1.0, 1.0, 1.0, 1.0, 1.0, 1.0, 1.0, 1.0, 1.0, 1.0, 1.0, 1.0, 1.0, 1.0, 1.0, 1.0, 1.0, 1.0, 1.0, 1.0, 1.0, 1.0, 1.0, 1.0, 1.0, 1.0, 1.0, 1.0, 1.0, 1.0, 1.0, 1.0, 1.0, 1.0, 1.0, 1.0, 1.0, 1.0, 1.0, 1.0, 1.0, 1.0, 1.0, 1.0, 1.0, 1.0, 1.0, 1.0, 1.0, 1.0, 1.0, 1.0, 1.0, 1.0, 1.0, 1.0, 1.0, 1.0, 1.0, 1.0, 1.0, 1.0, 1.0, 1.0, 1.0, 1.0, 1.0, 1.0, 1.0, 1.0, 1.0, 1.0, 1.0, 1.0, 1.0, 1.0, 1.0, 1.0, 1.0, 1.0, 1.0, 1.0, 1.0, 1.0, 1.0, 1.0, 1.0, 1.0, 1.0, 1.0, 1.0, 1.0, 1.0, 1.0, 1.0, 1.0, 1.0, 1.0, 1.0, 1.0, 1.0, 1.0, 1.0, 1.0, 1.0, 1.0, 1.0, 1.0, 1.0, 1.0, 1.0, 1.0, 1.0, 1.0, 1.0, 1.0, 1.0, 1.0, 1.0, 1.0, 1.0, 1.0, 1.0, 1.0, 1.0, 1.0, 1.0, 1.0, 1.0, 1.0, 1.0, 1.0, 1.0, 1.0, 1.0, 1.0, 1.0, 1.0, 1.0, 1.0, 1.0, 1.0, 1.0, 1.0, 1.0, 1.0, 1.0, 1.0, 1.0, 1.0, 1.0, 1.0, 1.0, 1.0, 1.0, 1.0, 1.0, 1.0, 1.0, 1.0, 1.0, 1.0, 1.0, 1.0, 1.0, 1.0, 1.0, 1.0, 1.0, 1.0, 1.0, 1.0, 1.0, 1.0, 1.0, 1.0, 1.0, 1.0, 1.0, 1.0, 1.0, 1.0, 1.0, 1.0, 1.0, 1.0, 1.0, 1.0, 1.0, 1.0, 1.0, 1.0, 1.0, 1.0, 1.0, 1.0, 1.0, 1.0, 1.0, 1.0, 1.0, 1.0, 1.0, 1.0, 1.0, 1.0, 1.0, 1.0, 1.0, 1.0, 1.0, 1.0, 1.0, 1.0, 1.0, 1.0, 1.0, 1.0, 1.0, 1.0, 1.0, 1.0, 1.0, 1.0, 1.0, 1.0, 1.0, 1.0, 1.0, 1.0, 1.0, 1.0, 1.0, 1.0, 1.0, 1.0, 1.0, 1.0, 1.0, 1.0, 1.0])
me_plane_003.materials.append(mat_material_001)
me_plane_003.use_remesh_preserve_volume = False
me_plane_003.use_remesh_preserve_attributes = False
me_plane_003.use_mirror_vertex_groups = False
me_plane_003.update()
me_plane_002 = bpy.data.meshes.new('Plane.002')
me_plane_002.from_pydata([(-0.2064, 6.127, 5.978e-05), (0.2825, 6.127, 5.978e-05), (-0.2064, 9.939, 5.978e-05), (0.2825, 9.939, 5.978e-05), (-0.04341, 6.127, 5.978e-05), (0.1195, 6.127, 5.978e-05), (0.1195, 10.24, 5.978e-05), (-0.04341, 10.24, 5.978e-05), (-0.2064, 6.453, 5.978e-05), (0.2825, 6.453, 5.978e-05), (-3.273, 6.127, 5.978e-05), (-3.273, 6.453, 5.978e-05), (-3.591, 6.29, 5.978e-05), (3.052, 6.127, 5.978e-05), (3.333, 6.29, 5.978e-05), (3.052, 6.453, 5.978e-05), (-0.2064, 1.685, 5.978e-05), (0.2825, 1.685, 5.978e-05), (-0.04341, 1.685, 5.978e-05), (0.1195, 1.685, 5.978e-05), (-0.2064, 1.685, 5.978e-05), (0.2825, 1.685, 5.978e-05), (-0.04341, 1.685, 5.978e-05), (0.1195, 1.685, 5.978e-05), (-1.047, 1.23, 5.978e-05), (1.124, 1.23, 5.978e-05), (-1.047, 0.342, 5.978e-05), (1.124, 0.342, 5.978e-05), (-1.901, 0.2154, 5.978e-05), (1.977, 0.2154, 5.978e-05), (-1.901, 0.01948, 5.978e-05), (1.977, 0.01948, 5.978e-05), (-0.6084, 0.01948, 5.978e-05), (0.6845, 0.01948, 5.978e-05), (-0.2064, 6.29, 0.5646), (-0.2064, 6.127, 0.5646), (0.1195, 6.127, 0.5646), (0.2825, 6.127, 0.5646), (0.2825, 6.453, 0.5646), (0.2825, 9.939, 0.5646), (-0.04341, 10.24, 0.5646), (-0.2064, 9.939, 0.5646), (-0.04341, 6.127, 0.5646), (0.1195, 10.24, 0.5646), (-0.04341, 6.453, 0.5646), (0.1195, 6.453, 0.5646), (-0.2064, 6.453, 0.5646), (0.2825, 6.29, 0.5646), (-0.04341, 6.29, 0.5646), (0.1195, 6.29, 0.5646), (-3.591, 6.29, 0.5646), (-3.273, 6.127, 0.5646), (-3.273, 6.453, 0.5646), (3.052, 6.127, 0.5646), (3.333, 6.29, 0.5646), (3.052, 6.453, 0.5646), (0.1195, 1.685, 0.5646), (-0.04341, 1.685, 0.5646), (-0.2064, 1.685, 0.5646), (0.2825, 1.685, 0.5646), (0.1195, 1.685, 0.5646), (0.2825, 1.685, 0.5646), (-0.2064, 1.685, 0.5646), (-0.04341, 1.685, 0.5646), (0.3999, 1.23, 0.5646), (1.124, 1.23, 0.5646), (-1.047, 1.23, 0.5646), (-0.3238, 1.23, 0.5646), (0.3999, 0.342, 0.5646), (1.124, 0.342, 0.5646), (-1.047, 0.342, 0.5646), (-0.3238, 0.342, 0.5646), (0.6845, 0.2154, 0.5646), (1.977, 0.2154, 0.5646), (-1.901, 0.2154, 0.5646), (-0.6084, 0.2154, 0.5646), (0.6845, 0.01948, 0.5646), (1.977, 0.01948, 0.5646), (-1.901, 0.01948, 0.5646), (-0.6084, 0.01948, 0.5646)], [], [(8, 11, 52, 46), (26, 28, 74, 70), (1, 17, 59, 37), (20, 24, 66, 62), (16, 0, 35, 58), (11, 12, 50, 52), (4, 18, 57, 42), (12, 10, 51, 50), (19, 5, 36, 56), (2, 8, 46, 41), (31, 29, 73, 77), (27, 25, 65, 69), (6, 7, 40, 43), (5, 4, 18, 19), (4, 0, 16, 18), (1, 5, 19, 17), (19, 18, 22, 23), (18, 16, 20, 22), (17, 19, 23, 21), (28, 30, 78, 74), (24, 26, 70, 66), (1, 13, 53, 37), (3, 6, 43, 39), (4, 5, 36, 42), (15, 9, 38, 55), (0, 4, 42, 35), (32, 33, 76, 79), (14, 15, 55, 54), (7, 2, 41, 40), (30, 32, 79, 78), (23, 22, 63, 60), (45, 38, 39, 43), (46, 44, 40, 41), (44, 45, 43, 40), (42, 36, 49, 48), (48, 49, 45, 44), (35, 42, 48, 34), (34, 48, 44, 46), (36, 37, 47, 49), (49, 47, 38, 45), (34, 46, 52, 50), (35, 34, 50, 51), (38, 47, 54, 55), (47, 37, 53, 54), (60, 63, 67, 64), (63, 62, 66, 67), (61, 60, 64, 65), (64, 67, 71, 68), (67, 66, 70, 71), (65, 64, 68, 69), (68, 71, 75, 72), (71, 70, 74, 75), (69, 68, 72, 73), (72, 75, 79, 76), (75, 74, 78, 79), (73, 72, 76, 77), (25, 21, 61, 65), (21, 23, 60, 61), (29, 27, 69, 73), (5, 1, 37, 36), (10, 0, 35, 51), (22, 20, 62, 63), (33, 31, 77, 76), (9, 3, 39, 38), (13, 14, 54, 53)])
me_plane_002.materials.append(mat_material_001)
me_plane_002.use_remesh_preserve_volume = False
me_plane_002.use_remesh_preserve_attributes = False
me_plane_002.use_mirror_vertex_groups = False
me_plane_002.update()
me_plane = bpy.data.meshes.new('Plane')
me_plane.from_pydata([(-0.2064, 6.127, 5.978e-05), (0.2825, 6.127, 5.978e-05), (-0.2064, 9.939, 5.978e-05), (0.2825, 9.939, 5.978e-05), (0.1195, 9.939, 5.978e-05), (-0.04341, 9.939, 5.978e-05), (-0.2064, 6.453, 5.978e-05), (0.2825, 6.453, 5.978e-05), (-3.273, 6.127, 5.978e-05), (-3.273, 6.453, 5.978e-05), (-3.273, 6.29, 5.978e-05), (3.052, 6.127, 5.978e-05), (3.052, 6.29, 5.978e-05), (3.052, 6.453, 5.978e-05), (-0.2064, 1.685, 5.978e-05), (0.2825, 1.685, 5.978e-05), (-0.04341, 1.685, 5.978e-05), (0.1195, 1.685, 5.978e-05), (-0.2064, 1.685, 5.978e-05), (0.2825, 1.685, 5.978e-05), (-0.04341, 1.685, 5.978e-05), (0.1195, 1.685, 5.978e-05), (-1.047, 1.23, 5.978e-05), (1.124, 1.23, 5.978e-05), (-1.047, 0.342, 5.978e-05), (1.124, 0.342, 5.978e-05), (-1.901, 0.2154, 5.978e-05), (1.977, 0.2154, 5.978e-05), (-1.901, 0.01948, 5.978e-05), (1.977, 0.01948, 5.978e-05), (-0.6084, 0.01948, 5.978e-05), (0.6845, 0.01948, 5.978e-05), (-0.2064, 6.29, 0.7118), (-0.2064, 6.127, 0.7118), (0.1195, 6.127, 0.7118), (0.2825, 6.127, 0.7118), (0.2825, 6.453, 0.7118), (0.2825, 9.939, 0.7118), (-0.04341, 9.939, 0.7118), (-0.2064, 9.939, 0.7118), (-0.04341, 6.127, 0.7118), (0.1195, 9.939, 0.7118), (-0.04341, 6.453, 0.7118), (0.1195, 6.453, 0.7118), (-0.2064, 6.453, 0.7118), (0.2825, 6.29, 0.7118), (-0.04341, 6.29, 0.7118), (0.1195, 6.29, 0.7118), (-3.273, 6.29, 0.7118), (-3.273, 6.127, 0.7118), (-3.273, 6.453, 0.7118), (3.052, 6.127, 0.7118), (3.052, 6.29, 0.7118), (3.052, 6.453, 0.7118), (0.1195, 1.685, 0.7118), (0.2825, 1.685, 0.7118), (-0.2064, 1.685, 0.7118), (-0.04341, 1.685, 0.7118), (0.1195, 1.685, 0.7118), (0.2825, 1.685, 0.7118), (-0.2064, 1.685, 0.7118), (-0.04341, 1.685, 0.7118), (0.3999, 1.23, 0.7118), (1.124, 1.23, 0.7118), (-1.047, 1.23, 0.7118), (-0.3238, 1.23, 0.7118), (0.3999, 0.342, 0.7118), (1.124, 0.342, 0.7118), (-1.047, 0.342, 0.7118), (-0.3238, 0.342, 0.7118), (0.6845, 0.2154, 0.7118), (1.977, 0.2154, 0.7118), (-1.901, 0.2154, 0.7118), (-0.6084, 0.2154, 0.7118), (0.6845, 0.01948, 0.7118), (1.977, 0.01948, 0.7118), (-1.901, 0.01948, 0.7118), (-0.6084, 0.01948, 0.7118)], [], [(29, 27, 71, 75), (25, 23, 63, 67), (17, 15, 55, 54), (4, 5, 38, 41), (26, 28, 76, 72), (22, 24, 68, 64), (1, 11, 51, 35), (3, 4, 41, 37), (13, 7, 36, 53), (30, 31, 74, 77), (12, 13, 53, 52), (5, 2, 39, 38), (28, 30, 77, 76), (21, 20, 61, 58), (11, 12, 52, 51), (7, 3, 37, 36), (17, 16, 20, 21), (16, 14, 18, 20), (15, 17, 21, 19), (31, 29, 75, 74), (20, 18, 60, 61), (8, 0, 33, 49), (27, 25, 67, 71), (19, 21, 58, 59), (23, 19, 59, 63), (6, 9, 50, 44), (24, 26, 72, 68), (15, 1, 35, 55), (18, 22, 64, 60), (0, 14, 56, 33), (9, 10, 48, 50), (43, 36, 37, 41), (44, 42, 38, 39), (42, 43, 41, 38), (40, 34, 47, 46), (46, 47, 43, 42), (33, 40, 46, 32), (32, 46, 42, 44), (34, 35, 45, 47), (47, 45, 36, 43), (32, 44, 50, 48), (33, 32, 48, 49), (36, 45, 52, 53), (45, 35, 51, 52), (34, 40, 57, 54), (40, 33, 56, 57), (35, 34, 54, 55), (58, 61, 65, 62), (61, 60, 64, 65), (59, 58, 62, 63), (62, 65, 69, 66), (65, 64, 68, 69), (63, 62, 66, 67), (66, 69, 73, 70), (69, 68, 72, 73), (67, 66, 70, 71), (70, 73, 77, 74), (73, 72, 76, 77), (71, 70, 74, 75), (14, 16, 57, 56), (16, 17, 54, 57), (2, 6, 44, 39), (10, 8, 49, 48)])
me_plane.materials.append(mat_material_001)
me_plane.use_remesh_preserve_volume = False
me_plane.use_remesh_preserve_attributes = False
me_plane.use_mirror_vertex_groups = False
me_plane.update()
me_plane_001 = bpy.data.meshes.new('Plane.001')
me_plane_001.from_pydata([(-0.2444, 5.924, 0.0), (0.2444, 5.924, 0.0), (-0.2444, 9.735, 0.0), (0.2444, 9.735, 0.0), (-0.08147, 5.924, 0.0), (0.08147, 5.924, 0.0), (0.08147, 9.38, 0.0), (-0.08147, 9.38, 0.0), (-0.2444, 6.25, 0.0), (-0.2444, 6.087, 0.0), (0.2444, 6.087, 0.0), (0.2444, 6.25, 0.0), (-0.08147, 6.087, 0.0), (-0.08147, 6.25, 0.0), (0.08147, 6.087, 0.0), (0.08147, 6.25, 0.0), (-3.311, 5.924, 0.0), (-3.311, 6.25, 0.0), (-3.009, 6.087, 0.0), (3.014, 5.924, 0.0), (2.593, 6.087, 0.0), (3.014, 6.25, 0.0), (-0.2444, 1.666, 0.0), (0.2444, 1.666, 0.0), (-0.08147, 1.666, 0.0), (0.08147, 1.666, 0.0), (-0.2444, 1.481, 0.0), (0.2444, 1.481, 0.0), (-0.08147, 1.481, 0.0), (0.08147, 1.481, 0.0), (-1.086, 1.027, 0.0), (1.086, 1.027, 0.0), (-0.3619, 1.027, 0.0), (0.3619, 1.027, 0.0), (-1.086, 0.3225, 0.0), (1.086, 0.3225, 0.0), (-0.3619, 0.3225, 0.0), (0.3619, 0.3225, 0.0), (-1.939, 0.196, 0.0), (1.939, 0.196, 0.0), (-0.6464, 0.196, 0.0), (0.6464, 0.196, 0.0), (-1.939, -4.768e-07, 0.0), (1.939, -4.768e-07, 0.0), (-0.6464, -4.768e-07, 0.0), (0.6464, -4.768e-07, 0.0), (-0.2444, 6.087, 0.8089), (-0.2444, 5.924, 0.8089), (0.08147, 5.924, 0.8089), (0.2444, 5.924, 0.8089), (0.2444, 6.25, 0.8089), (0.2444, 9.735, 0.8089), (-0.08147, 9.38, 0.8089), (-0.2444, 9.735, 0.8089), (-0.08147, 5.924, 0.8089), (0.08147, 9.38, 0.8089), (-0.08147, 6.25, 0.8089), (0.08147, 6.25, 0.8089), (-0.2444, 6.25, 0.8089), (0.2444, 6.087, 0.8089), (-0.08147, 6.087, 0.8089), (0.08147, 6.087, 0.8089), (-3.009, 6.087, 0.8089), (-3.311, 5.924, 0.8089), (-3.311, 6.25, 0.8089), (3.014, 5.924, 0.8089), (2.593, 6.087, 0.8089), (3.014, 6.25, 0.8089), (0.08147, 1.666, 0.8089), (0.2444, 1.666, 0.8089), (-0.2444, 1.666, 0.8089), (-0.08147, 1.666, 0.8089), (0.08147, 1.481, 0.8089), (0.2444, 1.481, 0.8089), (-0.2444, 1.481, 0.8089), (-0.08147, 1.481, 0.8089), (0.3619, 1.027, 0.8089), (1.086, 1.027, 0.8089), (-1.086, 1.027, 0.8089), (-0.3619, 1.027, 0.8089), (0.3619, 0.3225, 0.8089), (1.086, 0.3225, 0.8089), (-1.086, 0.3225, 0.8089), (-0.3619, 0.3225, 0.8089), (0.6464, 0.196, 0.8089), (1.939, 0.196, 0.8089), (-1.939, 0.196, 0.8089), (-0.6464, 0.196, 0.8089), (0.6464, -4.768e-07, 0.8089), (1.939, -4.768e-07, 0.8089), (-1.939, -4.768e-07, 0.8089), (-0.6464, -4.768e-07, 0.8089)], [], [(15, 6, 3, 11), (8, 2, 7, 13), (13, 7, 6, 15), (4, 12, 14, 5), (12, 13, 15, 14), (0, 9, 12, 4), (9, 8, 13, 12), (5, 14, 10, 1), (14, 15, 11, 10), (9, 18, 17, 8), (0, 16, 18, 9), (11, 21, 20, 10), (10, 20, 19, 1), (5, 25, 24, 4), (4, 24, 22, 0), (1, 23, 25, 5), (25, 29, 28, 24), (24, 28, 26, 22), (23, 27, 29, 25), (29, 33, 32, 28), (28, 32, 30, 26), (27, 31, 33, 29), (33, 37, 36, 32), (32, 36, 34, 30), (31, 35, 37, 33), (37, 41, 40, 36), (36, 40, 38, 34), (35, 39, 41, 37), (41, 45, 44, 40), (40, 44, 42, 38), (39, 43, 45, 41), (57, 50, 51, 55), (58, 56, 52, 53), (56, 57, 55, 52), (54, 48, 61, 60), (60, 61, 57, 56), (47, 54, 60, 46), (46, 60, 56, 58), (48, 49, 59, 61), (61, 59, 50, 57), (46, 58, 64, 62), (47, 46, 62, 63), (50, 59, 66, 67), (59, 49, 65, 66), (48, 54, 71, 68), (54, 47, 70, 71), (49, 48, 68, 69), (68, 71, 75, 72), (71, 70, 74, 75), (69, 68, 72, 73), (72, 75, 79, 76), (75, 74, 78, 79), (73, 72, 76, 77), (76, 79, 83, 80), (79, 78, 82, 83), (77, 76, 80, 81), (80, 83, 87, 84), (83, 82, 86, 87), (81, 80, 84, 85), (84, 87, 91, 88), (87, 86, 90, 91), (85, 84, 88, 89), (22, 26, 74, 70), (3, 6, 55, 51), (1, 19, 65, 49), (30, 34, 82, 78), (27, 23, 69, 73), (38, 42, 90, 86), (6, 7, 52, 55), (35, 31, 77, 81), (43, 39, 85, 89), (2, 8, 58, 53), (18, 16, 63, 62), (17, 18, 62, 64), (0, 22, 70, 47), (26, 30, 78, 74), (23, 1, 49, 69), (34, 38, 86, 82), (8, 17, 64, 58), (31, 27, 73, 77), (39, 35, 81, 85), (16, 0, 47, 63), (45, 43, 89, 88), (11, 3, 51, 50), (19, 20, 66, 65), (42, 44, 91, 90), (7, 2, 53, 52), (20, 21, 67, 66), (44, 45, 88, 91), (21, 11, 50, 67)])
me_plane_001.materials.append(mat_material_001)
me_plane_001.use_remesh_preserve_volume = False
me_plane_001.use_remesh_preserve_attributes = False
me_plane_001.use_mirror_vertex_groups = False
me_plane_001.update()
me_plane_007 = bpy.data.meshes.new('Plane.007')
me_plane_007.from_pydata([(-0.9366, -1.047, -0.1446), (1.082, -1.047, -0.1518), (-0.9365, 0.947, -0.1724), (1.051, 0.9567, -0.1575), (-0.9311, 0.7216, -0.1555), (-0.9251, 0.5191, -0.162), (-0.9396, 0.2819, -0.1403), (-0.925, 0.07883, -0.1756), (-0.9297, -0.138, -0.1509), (-0.9274, -0.3594, -0.1547), (-0.9533, -0.5953, -0.1681), (-0.9264, -0.8133, -0.1494), (-0.7201, -1.055, -0.1569), (-0.5033, -1.048, -0.1582), (-0.2714, -1.043, -0.1581), (-0.06669, -1.043, -0.1496), (0.1788, -1.054, -0.157), (0.3974, -1.048, -0.1545), (0.626, -1.04, -0.1645), (0.8456, -1.058, -0.1461), (1.068, -0.8047, -0.1516), (1.059, -0.597, -0.1545), (1.056, -0.3676, -0.1533), (1.071, -0.1445, -0.1486), (1.058, 0.05129, -0.1597), (1.06, 0.285, -0.1623), (1.071, 0.5216, -0.1613), (1.053, 0.7279, -0.1593), (0.8504, 0.9551, -0.1575), (0.6176, 0.9504, -0.1616), (0.4001, 0.9625, -0.1727), (0.1661, 0.959, -0.1492), (-0.02561, 0.9539, -0.1656), (-0.2703, 0.958, -0.1628), (-0.4845, 0.9458, -0.1744), (-0.706, 0.9571, -0.1362), (-0.7225, -0.8271, -0.1538), (-0.7275, -0.6165, -0.162), (-0.7052, -0.3923, -0.1438), (-0.7252, -0.1681, -0.1421), (-0.7074, 0.05888, -0.1443), (-0.7149, 0.2835, -0.1566), (-0.7013, 0.4899, -0.1415), (-0.7218, 0.7351, -0.146), (-0.4898, -0.8179, -0.1595), (-0.5095, -0.6022, -0.1574), (-0.4905, -0.3905, -0.1532), (-0.4899, -0.152, -0.1739), (-0.4946, 0.07095, -0.1738), (-0.4978, 0.2872, -0.1665), (-0.4778, 0.5095, -0.176), (-0.5021, 0.7387, -0.1665), (-0.2839, -0.8175, -0.1601), (-0.2866, -0.5851, -0.157), (-0.2785, -0.3565, -0.1466), (-0.2703, -0.1512, -0.1666), (-0.2848, 0.06146, -0.1504), (-0.2737, 0.2832, -0.1612), (-0.2797, 0.5043, -0.1692), (-0.2654, 0.7423, -0.1588), (-0.06765, -0.8196, -0.1339), (-0.06698, -0.6106, -0.1542), (-0.04101, -0.3875, -0.1589), (-0.04997, -0.1594, -0.1665), (-0.03657, 0.06383, -0.1546), (-0.05841, 0.2959, -0.1618), (-0.02909, 0.5059, -0.1539), (-0.01682, 0.7232, -0.1614), (0.1877, -0.8382, -0.1646), (0.1851, -0.6028, -0.1432), (0.1706, -0.384, -0.1397), (0.1768, -0.1466, -0.1632), (0.1598, 0.06771, -0.1533), (0.2014, 0.2731, -0.1655), (0.1494, 0.5091, -0.1467), (0.1732, 0.7393, -0.1408), (0.4127, -0.8347, -0.1592), (0.3927, -0.594, -0.1732), (0.4036, -0.3586, -0.1726), (0.3819, -0.16, -0.1651), (0.3953, 0.05631, -0.1707), (0.4036, 0.2858, -0.1578), (0.3954, 0.533, -0.163), (0.4046, 0.7455, -0.1636), (0.6263, -0.804, -0.1738), (0.6368, -0.6063, -0.1592), (0.6429, -0.3853, -0.1518), (0.6167, -0.1458, -0.1453), (0.6282, 0.05299, -0.1618), (0.6285, 0.2763, -0.1689), (0.6206, 0.498, -0.1617), (0.6305, 0.723, -0.1659), (0.84, -0.8233, -0.1484), (0.8643, -0.6243, -0.1352), (0.8452, -0.3792, -0.1452), (0.8667, -0.1736, -0.152), (0.8565, 0.0785, -0.161), (0.8521, 0.2818, -0.1677), (0.844, 0.5113, -0.1623), (0.8368, 0.738, -0.1616)], [], [(99, 27, 3, 28), (4, 43, 35, 2), (43, 51, 34, 35), (51, 59, 33, 34), (59, 67, 32, 33), (67, 75, 31, 32), (75, 83, 30, 31), (83, 91, 29, 30), (91, 99, 28, 29), (0, 12, 36, 11), (11, 36, 37, 10), (10, 37, 38, 9), (9, 38, 39, 8), (8, 39, 40, 7), (7, 40, 41, 6), (6, 41, 42, 5), (5, 42, 43, 4), (12, 13, 44, 36), (36, 44, 45, 37), (37, 45, 46, 38), (38, 46, 47, 39), (39, 47, 48, 40), (40, 48, 49, 41), (41, 49, 50, 42), (42, 50, 51, 43), (13, 14, 52, 44), (44, 52, 53, 45), (45, 53, 54, 46), (46, 54, 55, 47), (47, 55, 56, 48), (48, 56, 57, 49), (49, 57, 58, 50), (50, 58, 59, 51), (14, 15, 60, 52), (52, 60, 61, 53), (53, 61, 62, 54), (54, 62, 63, 55), (55, 63, 64, 56), (56, 64, 65, 57), (57, 65, 66, 58), (58, 66, 67, 59), (15, 16, 68, 60), (60, 68, 69, 61), (61, 69, 70, 62), (62, 70, 71, 63), (63, 71, 72, 64), (64, 72, 73, 65), (65, 73, 74, 66), (66, 74, 75, 67), (16, 17, 76, 68), (68, 76, 77, 69), (69, 77, 78, 70), (70, 78, 79, 71), (71, 79, 80, 72), (72, 80, 81, 73), (73, 81, 82, 74), (74, 82, 83, 75), (17, 18, 84, 76), (76, 84, 85, 77), (77, 85, 86, 78), (78, 86, 87, 79), (79, 87, 88, 80), (80, 88, 89, 81), (81, 89, 90, 82), (82, 90, 91, 83), (18, 19, 92, 84), (84, 92, 93, 85), (85, 93, 94, 86), (86, 94, 95, 87), (87, 95, 96, 88), (88, 96, 97, 89), (89, 97, 98, 90), (90, 98, 99, 91), (19, 1, 20, 92), (92, 20, 21, 93), (93, 21, 22, 94), (94, 22, 23, 95), (95, 23, 24, 96), (96, 24, 25, 97), (97, 25, 26, 98), (98, 26, 27, 99)])
me_plane_007.polygons.foreach_set('use_smooth', [True] * 81)
me_plane_007.materials.append(mat_material_002)
me_plane_007.materials.append(mat_material_003)
me_plane_007.use_remesh_preserve_volume = False
me_plane_007.use_remesh_preserve_attributes = False
me_plane_007.use_mirror_vertex_groups = False
me_plane_007.update()

# ---- objects
ob_plane_005 = bpy.data.objects.new('Plane.005', me_plane_005)
ob_plane_004 = bpy.data.objects.new('Plane.004', me_plane_004)
ob_plane_003 = bpy.data.objects.new('Plane.003', me_plane_003)
ob_plane_002 = bpy.data.objects.new('Plane.002', me_plane_002)
ob_plane = bpy.data.objects.new('Plane', me_plane)
ob_lamp = bpy.data.objects.new('Lamp', light_lamp)
ob_plane_001 = bpy.data.objects.new('Plane.001', me_plane_001)
ob_camera = bpy.data.objects.new('Camera', cam_camera)
ob_sun = bpy.data.objects.new('Sun', light_sun)
ob_plane_006 = bpy.data.objects.new('Plane.006', me_plane_007)

# ---- transforms, parenting, visibility, modifiers, constraints
ob_plane_005.location = (14.24, -3.48, 0.7363)
ob_plane_005.scale = (0.7686, 0.7686, 0.7686)
ob_plane_005.lineart.crease_threshold = 0.0
_m = ob_plane_005.modifiers.new('Solidify', 'SOLIDIFY')
_m.thickness = 0.03
_m.nonmanifold_thickness_mode = 'FIXED'
_m.nonmanifold_merge_threshold = 0.0003
ob_plane_004.location = (9.012, -3.47, 0.7363)
ob_plane_004.scale = (0.7686, 0.7686, 0.7686)
ob_plane_004.lineart.crease_threshold = 0.0
_m = ob_plane_004.modifiers.new('Solidify', 'SOLIDIFY')
_m.thickness = 0.03
_m.nonmanifold_thickness_mode = 'FIXED'
_m.nonmanifold_merge_threshold = 0.0003
ob_plane_003.location = (3.606, -3.47, 0.7363)
ob_plane_003.scale = (0.7686, 0.7686, 0.7686)
ob_plane_003.lineart.crease_threshold = 0.0
_m = ob_plane_003.modifiers.new('Solidify', 'SOLIDIFY')
_m.thickness = 0.03
_m.nonmanifold_thickness_mode = 'FIXED'
_m.nonmanifold_merge_threshold = 0.0003
ob_plane_002.location = (-1.883, -3.47, 0.7363)
ob_plane_002.scale = (0.7686, 0.7686, 0.7686)
ob_plane_002.lineart.crease_threshold = 0.0
_m = ob_plane_002.modifiers.new('Solidify', 'SOLIDIFY')
_m.thickness = 0.03
_m.nonmanifold_thickness_mode = 'FIXED'
_m.nonmanifold_merge_threshold = 0.0003
ob_plane.location = (-12.92, -3.47, 0.7363)
ob_plane.scale = (0.7686, 0.7686, 0.7686)
ob_plane.lineart.crease_threshold = 0.0
_m = ob_plane.modifiers.new('Solidify', 'SOLIDIFY')
_m.thickness = 0.03
_m.nonmanifold_thickness_mode = 'FIXED'
_m.nonmanifold_merge_threshold = 0.0003
ob_lamp.location = (-8.88, 2.427, 5.274)
ob_lamp.rotation_euler = (0.6503, 0.05522, 1.866)
ob_lamp.scale = (0.7686, 0.7686, 0.7686)
ob_lamp.lock_rotations_4d = False
ob_lamp.empty_display_type = 'ARROWS'
ob_lamp.color = (0.0, 0.0, 0.0, 0.0)
ob_lamp.lineart.crease_threshold = 0.0
ob_plane_001.location = (-7.504, -3.48, 0.7363)
ob_plane_001.scale = (0.7686, 0.7686, 0.7686)
ob_plane_001.lineart.crease_threshold = 0.0
_m = ob_plane_001.modifiers.new('Solidify', 'SOLIDIFY')
_m.thickness = 0.03
_m.nonmanifold_thickness_mode = 'FIXED'
_m.nonmanifold_merge_threshold = 0.0003
ob_camera.location = (0.9978, -3.983, 2.606)
ob_camera.rotation_euler = (1.54, 2.395e-07, 0.133)
ob_camera.lock_rotations_4d = False
ob_camera.empty_display_type = 'ARROWS'
ob_camera.color = (0.0, 0.0, 0.0, 0.0)
ob_camera.display_type = 'WIRE'
ob_camera.lineart.crease_threshold = 0.0
ob_sun.location = (-0.5261, 1.172, 5.381)
ob_sun.rotation_euler = (9.071e-10, 6.173, -1.647e-08)
ob_sun.lineart.crease_threshold = 0.0
ob_plane_006.location = (-0.05039, -0.08431, 1.367)
ob_plane_006.rotation_euler = (-0.0, 3.131, -0.0)
ob_plane_006.scale = (-8.835, -8.835, -8.835)
ob_plane_006.lineart.crease_threshold = 0.0
_m = ob_plane_006.modifiers.new('Subsurf', 'SUBSURF')
_m.uv_smooth = 'PRESERVE_CORNERS'
_m.quality = 2
_m.show_only_control_edges = False
_m = ob_plane_006.modifiers.new('ParticleSystem 1', 'PARTICLE_SYSTEM')
_m = ob_plane_006.modifiers.new('ParticleSystem 2', 'PARTICLE_SYSTEM')

# ---- collection membership
col_collection_1.objects.link(ob_plane_005)
col_collection_1.objects.link(ob_plane_004)
col_collection_1.objects.link(ob_plane_003)
col_collection_1.objects.link(ob_plane_002)
col_collection_1.objects.link(ob_plane)
col_collection_1.objects.link(ob_lamp)
col_collection_1.objects.link(ob_plane_001)
col_collection_1.objects.link(ob_camera)
col_collection_2.objects.link(ob_sun)
col_collection_2.objects.link(ob_plane_006)

# ---- scene / render settings (as saved in the file)
scene.camera = ob_camera
scene.frame_start = 1; scene.frame_end = 250; scene.frame_set(1)
scene.render.engine = 'CYCLES'
scene.render.resolution_percentage = 50
scene.render.dither_intensity = 0.0
scene.cycles.use_denoising = False
scene.cycles.samples = 128
scene.cycles.sampling_pattern = 'TABULATED_SOBOL'
scene.cycles.light_sampling_threshold = 0.0
scene.cycles.use_adaptive_sampling = False
scene.cycles.use_light_tree = False
scene.cycles.blur_glossy = 0.0
scene.cycles.sample_clamp_indirect = 0.0
scene.view_settings.view_transform = 'Standard'
bpy.context.view_layer.update()
